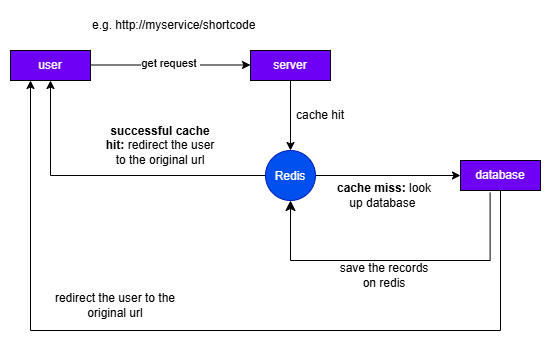

The diagram above was exported from draw.io. Its source (the exported page's mxGraphModel, read from the mxfile embedded in the PNG):
<mxGraphModel dx="1030" dy="562" grid="1" gridSize="10" guides="1" tooltips="1" connect="1" arrows="1" fold="1" page="1" pageScale="1" pageWidth="827" pageHeight="1169" math="0" shadow="0">
  <root>
    <mxCell id="0" />
    <mxCell id="1" parent="0" />
    <mxCell id="Cqjh_IgkPiMw1SeIrqq0-1" parent="1" style="rounded=0;whiteSpace=wrap;html=1;fillStyle=solid;fillColor=light-dark(#6e00f5, #ededed);" value="&lt;font style=&quot;color: rgb(255, 255, 255);&quot;&gt;user&lt;/font&gt;" vertex="1">
      <mxGeometry height="30" width="80" x="40" y="330" as="geometry" />
    </mxCell>
    <mxCell id="Cqjh_IgkPiMw1SeIrqq0-3" edge="1" parent="1" style="endArrow=classic;html=1;rounded=0;" value="">
      <mxGeometry relative="1" as="geometry">
        <mxPoint x="120" y="344.5" as="sourcePoint" />
        <mxPoint x="280" y="344.5" as="targetPoint" />
      </mxGeometry>
    </mxCell>
    <mxCell id="Cqjh_IgkPiMw1SeIrqq0-4" connectable="0" parent="Cqjh_IgkPiMw1SeIrqq0-3" style="edgeLabel;resizable=0;html=1;;align=center;verticalAlign=middle;" value="Label" vertex="1">
      <mxGeometry relative="1" as="geometry" />
    </mxCell>
    <mxCell id="Cqjh_IgkPiMw1SeIrqq0-7" connectable="0" parent="Cqjh_IgkPiMw1SeIrqq0-3" style="edgeLabel;html=1;align=center;verticalAlign=middle;resizable=0;points=[];" value="get request&amp;nbsp;" vertex="1">
      <mxGeometry relative="1" x="-0.0125" y="2" as="geometry">
        <mxPoint as="offset" />
      </mxGeometry>
    </mxCell>
    <mxCell id="Cqjh_IgkPiMw1SeIrqq0-12" edge="1" parent="1" source="Cqjh_IgkPiMw1SeIrqq0-8" style="edgeStyle=orthogonalEdgeStyle;rounded=0;orthogonalLoop=1;jettySize=auto;html=1;entryX=0.5;entryY=0;entryDx=0;entryDy=0;" target="Cqjh_IgkPiMw1SeIrqq0-14">
      <mxGeometry relative="1" as="geometry">
        <mxPoint x="320" y="390" as="targetPoint" />
      </mxGeometry>
    </mxCell>
    <mxCell id="Cqjh_IgkPiMw1SeIrqq0-8" parent="1" style="rounded=0;whiteSpace=wrap;html=1;fillStyle=solid;fillColor=light-dark(#6e00f5, #ededed);" value="&lt;font style=&quot;color: rgb(255, 255, 255);&quot;&gt;server&lt;/font&gt;" vertex="1">
      <mxGeometry height="30" width="80" x="280" y="330" as="geometry" />
    </mxCell>
    <mxCell id="Cqjh_IgkPiMw1SeIrqq0-21" edge="1" parent="1" source="Cqjh_IgkPiMw1SeIrqq0-14" style="edgeStyle=orthogonalEdgeStyle;rounded=0;orthogonalLoop=1;jettySize=auto;html=1;entryX=0.5;entryY=1;entryDx=0;entryDy=0;" target="Cqjh_IgkPiMw1SeIrqq0-1">
      <mxGeometry relative="1" as="geometry" />
    </mxCell>
    <mxCell id="Cqjh_IgkPiMw1SeIrqq0-24" edge="1" parent="1" source="Cqjh_IgkPiMw1SeIrqq0-14" style="edgeStyle=orthogonalEdgeStyle;rounded=0;orthogonalLoop=1;jettySize=auto;html=1;entryX=0;entryY=0.5;entryDx=0;entryDy=0;" target="Cqjh_IgkPiMw1SeIrqq0-23">
      <mxGeometry relative="1" as="geometry" />
    </mxCell>
    <mxCell id="Cqjh_IgkPiMw1SeIrqq0-14" parent="1" style="ellipse;whiteSpace=wrap;html=1;shapeInside=1;aspect=fixed;fillColor=#0050ef;fillStyle=solid;fontColor=#ffffff;strokeColor=#001DBC;" value="Redis&lt;div&gt;&lt;br/&gt;&lt;/div&gt;" vertex="1">
      <mxGeometry height="50" width="50" x="295" y="430" as="geometry" />
    </mxCell>
    <mxCell id="Cqjh_IgkPiMw1SeIrqq0-19" parent="1" style="text;html=1;whiteSpace=wrap;strokeColor=none;fillColor=default;align=left;verticalAlign=middle;rounded=0;" value="e.g. http://myservice/shortcode" vertex="1">
      <mxGeometry height="30" width="168" x="120" y="290" as="geometry" />
    </mxCell>
    <mxCell id="Cqjh_IgkPiMw1SeIrqq0-20" parent="1" style="text;html=1;whiteSpace=wrap;strokeColor=none;fillColor=none;align=center;verticalAlign=middle;rounded=0;" value="cache hit" vertex="1">
      <mxGeometry height="30" width="60" x="320" y="380" as="geometry" />
    </mxCell>
    <mxCell id="Cqjh_IgkPiMw1SeIrqq0-22" parent="1" style="text;html=1;whiteSpace=wrap;strokeColor=none;fillColor=none;align=center;verticalAlign=middle;rounded=0;" value="&lt;b&gt;successful cache hit:&lt;/b&gt; redirect the user to the original url" vertex="1">
      <mxGeometry height="30" width="120" x="130" y="410" as="geometry" />
    </mxCell>
    <mxCell id="Cqjh_IgkPiMw1SeIrqq0-30" edge="1" parent="1" source="Cqjh_IgkPiMw1SeIrqq0-23" style="edgeStyle=orthogonalEdgeStyle;rounded=0;orthogonalLoop=1;jettySize=auto;html=1;curved=0;entryX=0.25;entryY=1;entryDx=0;entryDy=0;" target="Cqjh_IgkPiMw1SeIrqq0-1">
      <mxGeometry relative="1" as="geometry">
        <Array as="points">
          <mxPoint x="530" y="610" />
          <mxPoint x="60" y="610" />
        </Array>
        <mxPoint x="60" y="570" as="targetPoint" />
      </mxGeometry>
    </mxCell>
    <mxCell id="Cqjh_IgkPiMw1SeIrqq0-23" parent="1" style="rounded=0;whiteSpace=wrap;html=1;fillStyle=solid;fillColor=light-dark(#6e00f5, #ededed);" value="&lt;font style=&quot;color: rgb(255, 255, 255);&quot;&gt;database&lt;/font&gt;" vertex="1">
      <mxGeometry height="30" width="80" x="490" y="440" as="geometry" />
    </mxCell>
    <mxCell id="Cqjh_IgkPiMw1SeIrqq0-25" parent="1" style="text;html=1;whiteSpace=wrap;strokeColor=none;fillColor=none;align=center;verticalAlign=middle;rounded=0;" value="&lt;b&gt;cache miss:&lt;/b&gt;&amp;nbsp;look up database&amp;nbsp;" vertex="1">
      <mxGeometry height="30" width="106" x="361" y="460" as="geometry" />
    </mxCell>
    <mxCell id="5BGQfkdO4nTMgNEeVNXC-1" edge="1" parent="1" source="Cqjh_IgkPiMw1SeIrqq0-23" style="edgeStyle=segmentEdgeStyle;endArrow=classic;html=1;curved=0;rounded=0;endSize=8;startSize=8;exitX=0.37;exitY=1.073;exitDx=0;exitDy=0;exitPerimeter=0;entryX=0.5;entryY=1;entryDx=0;entryDy=0;" target="Cqjh_IgkPiMw1SeIrqq0-14" value="">
      <mxGeometry height="50" relative="1" width="50" as="geometry">
        <Array as="points">
          <mxPoint x="519.6" y="540" />
          <mxPoint x="320" y="540" />
        </Array>
        <mxPoint x="260" y="540" as="sourcePoint" />
        <mxPoint x="320" y="540" as="targetPoint" />
      </mxGeometry>
    </mxCell>
    <mxCell id="5BGQfkdO4nTMgNEeVNXC-2" parent="1" style="text;html=1;whiteSpace=wrap;strokeColor=none;fillColor=none;align=center;verticalAlign=middle;rounded=0;" value="save the records on redis" vertex="1">
      <mxGeometry height="30" width="98" x="365" y="540" as="geometry" />
    </mxCell>
    <mxCell id="5BGQfkdO4nTMgNEeVNXC-3" parent="1" style="text;html=1;whiteSpace=wrap;strokeColor=none;fillColor=none;align=center;verticalAlign=middle;rounded=0;" value="redirect the user to the original url" vertex="1">
      <mxGeometry height="30" width="130" x="80" y="570" as="geometry" />
    </mxCell>
  </root>
</mxGraphModel>